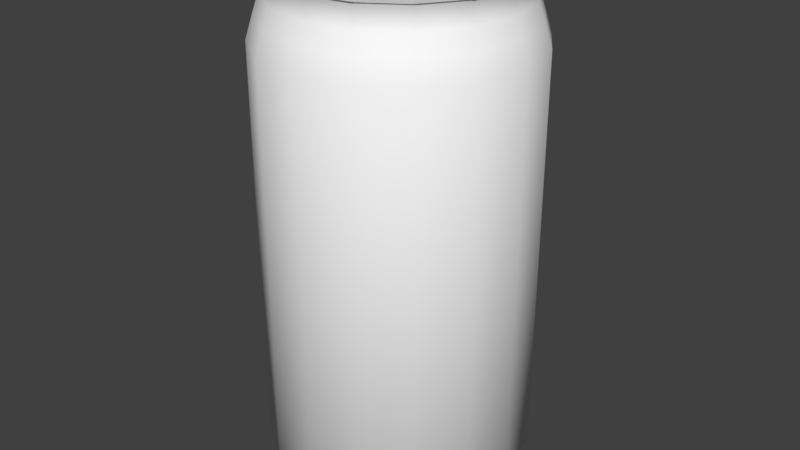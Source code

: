 # Source: fosters.blend  (saved by Blender 2.77.0; exported with 4.5.12 LTS)
import bpy
from mathutils import Matrix  # noqa: F401  (used for matrix-valued properties, if any)

bpy.ops.wm.read_factory_settings(use_empty=True)
scene = bpy.context.scene
scene.name = 'Scene'

# ---- collections
col_collection_1 = bpy.data.collections.new('Collection 1'); scene.collection.children.link(col_collection_1)

# ---- materials (node trees are filled in below, after node groups)
mat_aluminum = bpy.data.materials.new('Aluminum')
mat_aluminum.alpha_threshold = 0.0
mat_aluminum.use_transparent_shadow = False
mat_aluminum.diffuse_color = (1.0, 1.0, 1.0, 1.0)
mat_aluminum.specular_color = (0.4969, 0.4969, 0.4969)
mat_aluminum.roughness = 0.5
mat_aluminum.specular_intensity = 1.0

# ---- material node trees

# ---- world
world_world = bpy.data.worlds.new('World'); scene.world = world_world
world_world.color = (0.05088, 0.05088, 0.05088)
world_world.use_sun_shadow = False
world_world.sun_shadow_jitter_overblur = 0.0
world_world.cycles.sampling_method = 'MANUAL'

# ---- meshes
me_circle = bpy.data.meshes.new('Circle')
me_circle.from_pydata([(4.197e-09, 0.5273, 1.952), (-0.2018, 0.4871, 1.952), (-0.3728, 0.3728, 1.952), (-0.4871, 0.2018, 1.952), (-0.5273, -2.113e-08, 1.952), (-0.4871, -0.2018, 1.952), (-0.3728, -0.3728, 1.952), (-0.2018, -0.4871, 1.952), (-7.542e-08, -0.5273, 1.952), (0.2018, -0.4871, 1.952), (0.3728, -0.3728, 1.952), (0.4871, -0.2018, 1.952), (0.5273, 8.204e-09, 1.952), (0.4871, 0.2018, 1.952), (0.3728, 0.3728, 1.952), (0.2018, 0.4871, 1.952), (0.2126, 0.5133, 1.861), (0.3929, 0.3929, 1.861), (0.5133, 0.2126, 1.861), (0.5556, 8.645e-09, 1.861), (0.5133, -0.2126, 1.861), (0.3929, -0.3929, 1.861), (0.2126, -0.5133, 1.861), (-7.672e-08, -0.5556, 1.861), (-0.2126, -0.5133, 1.861), (-0.3929, -0.3929, 1.861), (-0.5133, -0.2126, 1.861), (-0.5556, -2.227e-08, 1.861), (-0.5133, 0.2126, 1.861), (-0.3929, 0.3929, 1.861), (-0.2126, 0.5133, 1.861), (7.176e-09, 0.5556, 1.861), (7.176e-09, 0.5556, 0.1608), (-0.2126, 0.5133, 0.1608), (-0.3929, 0.3929, 0.1608), (-0.5133, 0.2126, 0.1608), (-0.5556, -2.227e-08, 0.1608), (-0.5133, -0.2126, 0.1608), (-0.3929, -0.3929, 0.1608), (-0.2126, -0.5133, 0.1608), (-7.672e-08, -0.5556, 0.1608), (0.2126, -0.5133, 0.1608), (0.3929, -0.3929, 0.1608), (0.5133, -0.2126, 0.1608), (0.5556, 8.645e-09, 0.1608), (0.5133, 0.2126, 0.1608), (0.3929, 0.3929, 0.1608), (0.2126, 0.5133, 0.1608), (0.1869, 0.4513, 0.1217), (0.3454, 0.3454, 0.1217), (0.4513, 0.1869, 0.1217), (0.4885, 6.897e-09, 0.1217), (0.4513, -0.1869, 0.1217), (0.3454, -0.3454, 0.1217), (0.1869, -0.4513, 0.1217), (-7.215e-08, -0.4885, 0.1217), (-0.1869, -0.4513, 0.1217), (-0.3454, -0.3454, 0.1217), (-0.4513, -0.1869, 0.1217), (-0.4885, -2.028e-08, 0.1217), (-0.4513, 0.1869, 0.1217), (-0.3454, 0.3454, 0.1217), (-0.1869, 0.4513, 0.1217), (1.611e-09, 0.4885, 0.1217), (-6.668e-10, 0.4541, 0.06956), (-0.1738, 0.4195, 0.06956), (-0.3211, 0.3211, 0.06956), (-0.4195, 0.1738, 0.06956), (-0.4541, -1.951e-08, 0.06956), (-0.4195, -0.1738, 0.06956), (-0.3211, -0.3211, 0.06956), (-0.1738, -0.4195, 0.06956), (-6.924e-08, -0.4541, 0.06956), (0.1738, -0.4195, 0.06956), (0.3211, -0.3211, 0.06956), (0.4195, -0.1738, 0.06956), (0.4541, 5.757e-09, 0.06956), (0.4195, 0.1738, 0.06956), (0.3211, 0.3211, 0.06956), (0.1738, 0.4195, 0.06956), (0.1644, 0.3969, 0.0), (0.3037, 0.3037, 0.0), (0.3969, 0.1644, 0.0), (0.4296, 5.647e-09, 0.0), (0.3969, -0.1644, 0.0), (0.3037, -0.3037, 0.0), (0.1644, -0.3969, 0.0), (-6.801e-08, -0.4296, 0.0), (-0.1644, -0.3969, 0.0), (-0.3037, -0.3037, 0.0), (-0.3969, -0.1644, 0.0), (-0.4296, -1.825e-08, 0.0), (-0.3969, 0.1644, 0.0), (-0.3037, 0.3037, 0.0), (-0.1644, 0.3969, 0.0), (-3.149e-09, 0.4296, 0.0), (2.469e-09, 0.5019, 2.03), (-0.1921, 0.4637, 2.03), (-0.3549, 0.3549, 2.03), (-0.4637, 0.1921, 2.03), (-0.5019, -2.074e-08, 2.03), (-0.4637, -0.1921, 2.03), (-0.3549, -0.3549, 2.03), (-0.1921, -0.4637, 2.03), (-7.331e-08, -0.5019, 2.03), (0.1921, -0.4637, 2.03), (0.3549, -0.3549, 2.03), (0.4637, -0.1921, 2.03), (0.5019, 7.181e-09, 2.03), (0.4637, 0.1921, 2.03), (0.3549, 0.3549, 2.03), (0.1921, 0.4637, 2.03), (9.245e-10, 0.4828, 2.113), (-0.1848, 0.446, 2.113), (-0.3414, 0.3414, 2.113), (-0.446, 0.1848, 2.113), (-0.4828, -1.995e-08, 2.113), (-0.446, -0.1848, 2.113), (-0.3414, -0.3414, 2.113), (-0.1848, -0.446, 2.113), (-7.197e-08, -0.4828, 2.113), (0.1848, -0.446, 2.113), (0.3414, -0.3414, 2.113), (0.446, -0.1848, 2.113), (0.4828, 6.908e-09, 2.113), (0.446, 0.1848, 2.113), (0.3414, 0.3414, 2.113), (0.1848, 0.446, 2.113), (3.019e-09, 0.5037, 2.126), (-0.1927, 0.4653, 2.126), (-0.3561, 0.3561, 2.126), (-0.4653, 0.1927, 2.126), (-0.5037, -2.057e-08, 2.126), (-0.4653, -0.1927, 2.126), (-0.3561, -0.3561, 2.126), (-0.1927, -0.4653, 2.126), (-7.303e-08, -0.5037, 2.126), (0.1927, -0.4653, 2.126), (0.3561, -0.3561, 2.126), (0.4653, -0.1927, 2.126), (0.5037, 7.448e-09, 2.126), (0.4653, 0.1927, 2.126), (0.3561, 0.3561, 2.126), (0.1927, 0.4653, 2.126), (3.019e-09, 0.5037, 2.182), (-0.1927, 0.4653, 2.182), (-0.3561, 0.3561, 2.182), (-0.4653, 0.1927, 2.182), (-0.5037, -2.057e-08, 2.182), (-0.4653, -0.1927, 2.182), (-0.3561, -0.3561, 2.182), (-0.1927, -0.4653, 2.182), (-7.303e-08, -0.5037, 2.182), (0.1927, -0.4653, 2.182), (0.3561, -0.3561, 2.182), (0.4653, -0.1927, 2.182), (0.5037, 7.448e-09, 2.182), (0.4653, 0.1927, 2.182), (0.3561, 0.3561, 2.182), (0.1927, 0.4653, 2.182), (-3.498e-09, 0.452, 2.182), (-0.173, 0.4176, 2.182), (-0.3196, 0.3196, 2.182), (-0.4176, 0.173, 2.182), (-0.452, -1.923e-08, 2.182), (-0.4176, -0.173, 2.182), (-0.3196, -0.3196, 2.182), (-0.173, -0.4176, 2.182), (-7.175e-08, -0.452, 2.182), (0.173, -0.4176, 2.182), (0.3196, -0.3196, 2.182), (0.4176, -0.173, 2.182), (0.452, 5.921e-09, 2.182), (0.4176, 0.173, 2.182), (0.3196, 0.3196, 2.182), (0.173, 0.4176, 2.182), (-3.498e-09, 0.452, 2.091), (-0.173, 0.4176, 2.091), (-0.3196, 0.3196, 2.091), (-0.4176, 0.173, 2.091), (-0.452, -1.923e-08, 2.091), (-0.4176, -0.173, 2.091), (-0.3196, -0.3196, 2.091), (-0.173, -0.4176, 2.091), (-7.175e-08, -0.452, 2.091), (0.173, -0.4176, 2.091), (0.3196, -0.3196, 2.091), (0.4176, -0.173, 2.091), (0.452, 5.921e-09, 2.091), (0.4176, 0.173, 2.091), (0.3196, 0.3196, 2.091), (0.173, 0.4176, 2.091), (-5.675e-09, 0.4297, 2.091), (-0.1644, 0.397, 2.091), (-0.3038, 0.3038, 2.091), (-0.397, 0.1644, 2.091), (-0.4297, -1.892e-08, 2.091), (-0.397, -0.1644, 2.091), (-0.3038, -0.3038, 2.091), (-0.1644, -0.397, 2.091), (-7.055e-08, -0.4297, 2.091), (0.1644, -0.397, 2.091), (0.3038, -0.3038, 2.091), (0.397, -0.1644, 2.091), (0.4297, 4.983e-09, 2.091), (0.397, 0.1644, 2.091), (0.3038, 0.3038, 2.091), (0.1644, 0.397, 2.091), (-5.675e-09, 0.4297, 2.113), (-0.1644, 0.397, 2.113), (-0.3038, 0.3038, 2.113), (-0.397, 0.1644, 2.113), (-0.4297, -1.892e-08, 2.113), (-0.397, -0.1644, 2.113), (-0.3038, -0.3038, 2.113), (-0.1644, -0.397, 2.113), (-7.055e-08, -0.4297, 2.113), (0.1644, -0.397, 2.113), (0.3038, -0.3038, 2.113), (0.397, -0.1644, 2.113), (0.4297, 4.983e-09, 2.113), (0.397, 0.1644, 2.113), (0.3038, 0.3038, 2.113), (0.1644, 0.397, 2.113), (0.1354, 0.327, 0.0), (0.2502, 0.2502, 0.0), (0.327, 0.1354, 0.0), (0.3539, 4.653e-09, 0.0), (0.327, -0.1354, 0.0), (0.2502, -0.2502, 0.0), (0.1354, -0.327, 0.0), (-6.263e-08, -0.3539, 0.0), (-0.1354, -0.327, 0.0), (-0.2502, -0.2502, 0.0), (-0.327, -0.1354, 0.0), (-0.3539, -1.504e-08, 0.0), (-0.327, 0.1354, 0.0), (-0.2502, 0.2502, 0.0), (-0.1354, 0.327, 0.0), (-9.191e-09, 0.3539, 0.0), (0.1136, 0.2742, 0.02158), (0.2099, 0.2099, 0.02158), (0.2742, 0.1136, 0.02158), (0.2968, 3.301e-09, 0.02158), (0.2742, -0.1136, 0.02158), (0.2099, -0.2099, 0.02158), (0.1136, -0.2742, 0.02158), (-5.908e-08, -0.2968, 0.02158), (-0.1136, -0.2742, 0.02158), (-0.2099, -0.2099, 0.02158), (-0.2742, -0.1136, 0.02158), (-0.2968, -1.321e-08, 0.02158), (-0.2742, 0.1136, 0.02158), (-0.2099, 0.2099, 0.02158), (-0.1136, 0.2742, 0.02158), (-1.426e-08, 0.2968, 0.02158), (0.07702, 0.1859, 0.04624), (0.1423, 0.1423, 0.04624), (0.1859, 0.07702, 0.04624), (0.2013, 3.438e-09, 0.04624), (0.1859, -0.07702, 0.04624), (0.1423, -0.1423, 0.04624), (0.07702, -0.1859, 0.04624), (-5.339e-08, -0.2013, 0.04624), (-0.07702, -0.1859, 0.04624), (-0.1423, -0.1423, 0.04624), (-0.1859, -0.07702, 0.04624), (-0.2013, -7.76e-09, 0.04624), (-0.1859, 0.07702, 0.04624), (-0.1423, 0.1423, 0.04624), (-0.07702, 0.1859, 0.04624), (-2.3e-08, 0.2013, 0.04624)], [], [(22, 21, 10, 9), (34, 35, 28, 29), (16, 31, 0, 15), (44, 45, 18, 19), (31, 30, 1, 0), (39, 40, 23, 24), (32, 33, 30, 31), (27, 26, 5, 4), (20, 19, 12, 11), (33, 34, 29, 30), (19, 18, 13, 12), (38, 39, 24, 25), (29, 28, 3, 2), (42, 43, 20, 21), (28, 27, 4, 3), (45, 46, 17, 18), (57, 56, 39, 38), (58, 57, 38, 37), (49, 48, 47, 46), (56, 55, 40, 39), (55, 54, 41, 40), (63, 62, 33, 32), (48, 63, 32, 47), (54, 53, 42, 41), (53, 52, 43, 42), (36, 37, 26, 27), (52, 51, 44, 43), (62, 61, 34, 33), (59, 58, 37, 36), (51, 50, 45, 44), (50, 49, 46, 45), (60, 59, 36, 35), (71, 72, 55, 56), (67, 68, 59, 60), (74, 75, 52, 53), (66, 67, 60, 61), (79, 64, 63, 48), (75, 76, 51, 52), (72, 73, 54, 55), (64, 65, 62, 63), (78, 79, 48, 49), (73, 74, 53, 54), (69, 70, 57, 58), (76, 77, 50, 51), (70, 71, 56, 57), (65, 66, 61, 62), (61, 60, 35, 34), (68, 69, 58, 59), (77, 78, 49, 50), (23, 22, 9, 8), (41, 42, 21, 22), (18, 17, 14, 13), (43, 44, 19, 20), (26, 25, 6, 5), (40, 41, 22, 23), (21, 20, 11, 10), (10, 11, 107, 106), (25, 24, 7, 6), (35, 36, 27, 28), (24, 23, 8, 7), (37, 38, 25, 26), (30, 29, 2, 1), (47, 32, 31, 16), (17, 16, 15, 14), (46, 47, 16, 17), (87, 86, 73, 72), (83, 82, 77, 76), (94, 93, 66, 65), (90, 89, 70, 69), (86, 85, 74, 73), (82, 81, 78, 77), (93, 92, 67, 66), (89, 88, 71, 70), (85, 84, 75, 74), (81, 80, 79, 78), (80, 95, 64, 79), (92, 91, 68, 67), (88, 87, 72, 71), (84, 83, 76, 75), (95, 94, 65, 64), (91, 90, 69, 68), (11, 12, 108, 107), (4, 5, 101, 100), (6, 7, 103, 102), (13, 14, 110, 109), (12, 13, 109, 108), (5, 6, 102, 101), (8, 9, 105, 104), (3, 4, 100, 99), (1, 2, 98, 97), (0, 1, 97, 96), (2, 3, 99, 98), (15, 0, 96, 111), (9, 10, 106, 105), (14, 15, 111, 110), (7, 8, 104, 103), (99, 100, 116, 115), (103, 104, 120, 119), (111, 96, 112, 127), (108, 109, 125, 124), (106, 107, 123, 122), (107, 108, 124, 123), (97, 98, 114, 113), (100, 101, 117, 116), (105, 106, 122, 121), (101, 102, 118, 117), (102, 103, 119, 118), (104, 105, 121, 120), (110, 111, 127, 126), (96, 97, 113, 112), (109, 110, 126, 125), (98, 99, 115, 114), (126, 127, 143, 142), (112, 113, 129, 128), (125, 126, 142, 141), (114, 115, 131, 130), (115, 116, 132, 131), (119, 120, 136, 135), (127, 112, 128, 143), (124, 125, 141, 140), (122, 123, 139, 138), (123, 124, 140, 139), (113, 114, 130, 129), (116, 117, 133, 132), (121, 122, 138, 137), (117, 118, 134, 133), (118, 119, 135, 134), (120, 121, 137, 136), (132, 133, 149, 148), (137, 138, 154, 153), (133, 134, 150, 149), (134, 135, 151, 150), (136, 137, 153, 152), (142, 143, 159, 158), (128, 129, 145, 144), (141, 142, 158, 157), (130, 131, 147, 146), (131, 132, 148, 147), (135, 136, 152, 151), (143, 128, 144, 159), (140, 141, 157, 156), (138, 139, 155, 154), (139, 140, 156, 155), (129, 130, 146, 145), (151, 152, 168, 167), (159, 144, 160, 175), (156, 157, 173, 172), (154, 155, 171, 170), (155, 156, 172, 171), (145, 146, 162, 161), (148, 149, 165, 164), (153, 154, 170, 169), (149, 150, 166, 165), (150, 151, 167, 166), (152, 153, 169, 168), (158, 159, 175, 174), (144, 145, 161, 160), (157, 158, 174, 173), (146, 147, 163, 162), (147, 148, 164, 163), (174, 175, 191, 190), (160, 161, 177, 176), (173, 174, 190, 189), (162, 163, 179, 178), (163, 164, 180, 179), (167, 168, 184, 183), (175, 160, 176, 191), (172, 173, 189, 188), (170, 171, 187, 186), (171, 172, 188, 187), (161, 162, 178, 177), (164, 165, 181, 180), (169, 170, 186, 185), (165, 166, 182, 181), (166, 167, 183, 182), (168, 169, 185, 184), (180, 181, 197, 196), (185, 186, 202, 201), (181, 182, 198, 197), (182, 183, 199, 198), (184, 185, 201, 200), (190, 191, 207, 206), (176, 177, 193, 192), (189, 190, 206, 205), (178, 179, 195, 194), (179, 180, 196, 195), (183, 184, 200, 199), (191, 176, 192, 207), (188, 189, 205, 204), (186, 187, 203, 202), (187, 188, 204, 203), (177, 178, 194, 193), (199, 200, 216, 215), (207, 192, 208, 223), (204, 205, 221, 220), (202, 203, 219, 218), (203, 204, 220, 219), (193, 194, 210, 209), (196, 197, 213, 212), (201, 202, 218, 217), (197, 198, 214, 213), (198, 199, 215, 214), (200, 201, 217, 216), (206, 207, 223, 222), (192, 193, 209, 208), (205, 206, 222, 221), (194, 195, 211, 210), (195, 196, 212, 211), (219, 220, 221, 222, 223, 208, 209, 210, 211, 212, 213, 214, 215, 216, 217, 218), (92, 93, 237, 236), (85, 86, 230, 229), (93, 94, 238, 237), (86, 87, 231, 230), (94, 95, 239, 238), (87, 88, 232, 231), (95, 80, 224, 239), (80, 81, 225, 224), (88, 89, 233, 232), (81, 82, 226, 225), (89, 90, 234, 233), (82, 83, 227, 226), (90, 91, 235, 234), (83, 84, 228, 227), (91, 92, 236, 235), (84, 85, 229, 228), (229, 230, 246, 245), (237, 238, 254, 253), (230, 231, 247, 246), (238, 239, 255, 254), (231, 232, 248, 247), (239, 224, 240, 255), (224, 225, 241, 240), (232, 233, 249, 248), (225, 226, 242, 241), (233, 234, 250, 249), (226, 227, 243, 242), (234, 235, 251, 250), (227, 228, 244, 243), (235, 236, 252, 251), (228, 229, 245, 244), (236, 237, 253, 252), (253, 254, 270, 269), (246, 247, 263, 262), (254, 255, 271, 270), (247, 248, 264, 263), (255, 240, 256, 271), (240, 241, 257, 256), (248, 249, 265, 264), (241, 242, 258, 257), (249, 250, 266, 265), (242, 243, 259, 258), (250, 251, 267, 266), (243, 244, 260, 259), (251, 252, 268, 267), (244, 245, 261, 260), (252, 253, 269, 268), (245, 246, 262, 261), (271, 256, 257, 258, 259, 260, 261, 262, 263, 264, 265, 266, 267, 268, 269, 270)])
me_circle.polygons.foreach_set('use_smooth', [True] * 258)
_uv = me_circle.uv_layers.new(name='UVMap')
_uv.uv.foreach_set('vector', [0.6147, 0.9285, 0.685, 0.9285, 0.6832, 0.9808, 0.6165, 0.9808, 0.8759, 0.006329, 0.9375, 0.006329, 0.9375, 1.006, 0.8759, 1.006, 0.75, 0.9488, 0.7997, 0.9356, 0.8048, 0.9875, 0.7576, 1.0, 0.5063, 0.006329, 0.5679, 0.006329, 0.5679, 1.006, 0.5063, 1.006, 0.7997, 0.9356, 0.8647, 0.9285, 0.8665, 0.9808, 0.8048, 0.9875, 0.1982, 0.006329, 0.2598, 0.006329, 0.2598, 1.006, 0.1982, 1.006, 0.7527, 0.006329, 0.8143, 0.006329, 0.8143, 1.006, 0.7527, 1.006, 0.2997, 0.9356, 0.3647, 0.9285, 0.3665, 0.9808, 0.3048, 0.9875, 8.701e-08, 0.9488, 0.04973, 0.9356, 0.05484, 0.9875, 0.007644, 1.0, 0.8143, 0.006329, 0.8759, 0.006329, 0.8759, 1.006, 0.8143, 1.006, 0.04973, 0.9356, 0.1147, 0.9285, 0.1165, 0.9808, 0.05484, 0.9875, 0.1366, 0.006329, 0.1982, 0.006329, 0.1982, 1.006, 0.1366, 1.006, 0.935, 0.9285, 1.0, 0.9356, 0.9949, 0.9875, 0.9332, 0.9808, 0.383, 0.006329, 0.4446, 0.006329, 0.4446, 1.006, 0.383, 1.006, 0.25, 0.9488, 0.2997, 0.9356, 0.3048, 0.9875, 0.2576, 1.0, 0.5679, 0.006329, 0.6295, 0.006329, 0.6295, 1.006, 0.5679, 1.006, 0.196, 0.9773, 0.2485, 0.9521, 0.2547, 0.9714, 0.1949, 1.0, 0.1391, 0.9773, 0.196, 0.9773, 0.1949, 1.0, 0.1302, 1.0, 0.1391, 0.6467, 0.0866, 0.6719, 0.07049, 0.6526, 0.1302, 0.624, 0.2485, 0.9521, 0.2887, 0.9056, 0.3004, 0.9185, 0.2547, 0.9714, 0.2887, 0.9056, 0.3105, 0.8449, 0.3252, 0.8494, 0.3004, 0.9185, 0.04639, 0.7184, 0.02462, 0.7791, 0.0, 0.7746, 0.02475, 0.7055, 0.0866, 0.6719, 0.04639, 0.7184, 0.02475, 0.7055, 0.07049, 0.6526, 0.3105, 0.8449, 0.3105, 0.7791, 0.3252, 0.7746, 0.3252, 0.8494, 0.3105, 0.7791, 0.2887, 0.7184, 0.3004, 0.7055, 0.3252, 0.7746, 0.0134, 0.006329, 0.07501, 0.006329, 0.07501, 1.006, 0.0134, 1.006, 0.2887, 0.7184, 0.2485, 0.6719, 0.2547, 0.6526, 0.3004, 0.7055, 0.02462, 0.7791, 0.02462, 0.8449, 0.0, 0.8494, 0.0, 0.7746, 0.0866, 0.9521, 0.1391, 0.9773, 0.1302, 1.0, 0.07049, 0.9714, 0.2485, 0.6719, 0.196, 0.6467, 0.1949, 0.624, 0.2547, 0.6526, 0.196, 0.6467, 0.1391, 0.6467, 0.1302, 0.624, 0.1949, 0.624, 0.04639, 0.9056, 0.0866, 0.9521, 0.07049, 0.9714, 0.02475, 0.9185, 0.0, 0.0, 1.0, 0.0, 1.0, 1.0, 0.0, 1.0, 0.0, 0.0, 1.0, 0.0, 1.0, 1.0, 0.0, 1.0, 0.0, 0.0, 1.0, 0.0, 1.0, 1.0, 0.0, 1.0, 0.0, 0.0, 1.0, 0.0, 1.0, 1.0, 0.0, 1.0, 0.0, 0.0, 1.0, 0.0, 1.0, 1.0, 0.0, 1.0, 0.0, 0.0, 1.0, 0.0, 1.0, 1.0, 0.0, 1.0, 0.0, 0.0, 1.0, 0.0, 1.0, 1.0, 0.0, 1.0, 0.0, 0.0, 1.0, 0.0, 1.0, 1.0, 0.0, 1.0, 0.0, 0.0, 1.0, 0.0, 1.0, 1.0, 0.0, 1.0, 0.0, 0.0, 1.0, 0.0, 1.0, 1.0, 0.0, 1.0, 0.0, 0.0, 1.0, 0.0, 1.0, 1.0, 0.0, 1.0, 0.0, 0.0, 1.0, 0.0, 1.0, 1.0, 0.0, 1.0, 0.0, 0.0, 1.0, 0.0, 1.0, 1.0, 0.0, 1.0, 0.0, 0.0, 1.0, 0.0, 1.0, 1.0, 0.0, 1.0, 0.02462, 0.8449, 0.04639, 0.9056, 0.02475, 0.9185, 0.0, 0.8494, 0.0, 0.0, 1.0, 0.0, 1.0, 1.0, 0.0, 1.0, 0.0, 0.0, 1.0, 0.0, 1.0, 1.0, 0.0, 1.0, 0.5497, 0.9356, 0.6147, 0.9285, 0.6165, 0.9808, 0.5548, 0.9875, 0.3214, 0.006329, 0.383, 0.006329, 0.383, 1.006, 0.3214, 1.006, 0.1147, 0.9285, 0.185, 0.9285, 0.1832, 0.9808, 0.1165, 0.9808, 0.4446, 0.006329, 0.5063, 0.006329, 0.5063, 1.006, 0.4446, 1.006, 0.3647, 0.9285, 0.435, 0.9285, 0.4332, 0.9808, 0.3665, 0.9808, 0.2598, 0.006329, 0.3214, 0.006329, 0.3214, 1.006, 0.2598, 1.006, 0.685, 0.9285, 0.75, 0.9356, 0.7449, 0.9875, 0.6832, 0.9808, 0.0, 0.0, 1.0, 0.0, 1.0, 1.0, 0.0, 1.0, 0.435, 0.9285, 0.5, 0.9356, 0.4949, 0.9875, 0.4332, 0.9808, 0.9375, 0.006329, 0.9991, 0.006329, 0.9991, 1.006, 0.9375, 1.006, 0.5, 0.9488, 0.5497, 0.9356, 0.5548, 0.9875, 0.5076, 1.0, 0.07501, 0.006329, 0.1366, 0.006329, 0.1366, 1.006, 0.07501, 1.006, 0.8647, 0.9285, 0.935, 0.9285, 0.9332, 0.9808, 0.8665, 0.9808, 0.6911, 0.006329, 0.7527, 0.006329, 0.7527, 1.006, 0.6911, 1.006, 0.185, 0.9285, 0.25, 0.9356, 0.2449, 0.9875, 0.1832, 0.9808, 0.6295, 0.006329, 0.6911, 0.006329, 0.6911, 1.006, 0.6295, 1.006, 0.0, 0.0, 1.0, 0.0, 1.0, 1.0, 0.0, 1.0, 0.0, 0.0, 1.0, 0.0, 1.0, 1.0, 0.0, 1.0, 0.0, 0.0, 1.0, 0.0, 1.0, 1.0, 0.0, 1.0, 0.0, 0.0, 1.0, 0.0, 1.0, 1.0, 0.0, 1.0, 0.0, 0.0, 1.0, 0.0, 1.0, 1.0, 0.0, 1.0, 0.0, 0.0, 1.0, 0.0, 1.0, 1.0, 0.0, 1.0, 0.0, 0.0, 1.0, 0.0, 1.0, 1.0, 0.0, 1.0, 0.0, 0.0, 1.0, 0.0, 1.0, 1.0, 0.0, 1.0, 0.0, 0.0, 1.0, 0.0, 1.0, 1.0, 0.0, 1.0, 0.0, 0.0, 1.0, 0.0, 1.0, 1.0, 0.0, 1.0, 0.0, 0.0, 1.0, 0.0, 1.0, 1.0, 0.0, 1.0, 0.0, 0.0, 1.0, 0.0, 1.0, 1.0, 0.0, 1.0, 0.0, 0.0, 1.0, 0.0, 1.0, 1.0, 0.0, 1.0, 0.0, 0.0, 1.0, 0.0, 1.0, 1.0, 0.0, 1.0, 0.0, 0.0, 1.0, 0.0, 1.0, 1.0, 0.0, 1.0, 0.0, 0.0, 1.0, 0.0, 1.0, 1.0, 0.0, 1.0, 0.0, 0.0, 1.0, 0.0, 1.0, 1.0, 0.0, 1.0, 0.0, 0.0, 1.0, 0.0, 1.0, 1.0, 0.0, 1.0, 0.0, 0.0, 1.0, 0.0, 1.0, 1.0, 0.0, 1.0, 0.0, 0.0, 1.0, 0.0, 1.0, 1.0, 0.0, 1.0, 0.0, 0.0, 1.0, 0.0, 1.0, 1.0, 0.0, 1.0, 0.0, 0.0, 1.0, 0.0, 1.0, 1.0, 0.0, 1.0, 0.0, 0.0, 1.0, 0.0, 1.0, 1.0, 0.0, 1.0, 0.0, 0.0, 1.0, 0.0, 1.0, 1.0, 0.0, 1.0, 0.0, 0.0, 1.0, 0.0, 1.0, 1.0, 0.0, 1.0, 0.0, 0.0, 1.0, 0.0, 1.0, 1.0, 0.0, 1.0, 0.0, 0.0, 1.0, 0.0, 1.0, 1.0, 0.0, 1.0, 0.0, 0.0, 1.0, 0.0, 1.0, 1.0, 0.0, 1.0, 0.0, 0.0, 1.0, 0.0, 1.0, 1.0, 0.0, 1.0, 0.0, 0.0, 1.0, 0.0, 1.0, 1.0, 0.0, 1.0, 0.0, 0.0, 1.0, 0.0, 1.0, 1.0, 0.0, 1.0, 0.0, 0.0, 1.0, 0.0, 1.0, 1.0, 0.0, 1.0, 0.0, 0.0, 1.0, 0.0, 1.0, 1.0, 0.0, 1.0, 0.0, 0.0, 1.0, 0.0, 1.0, 1.0, 0.0, 1.0, 0.0, 0.0, 1.0, 0.0, 1.0, 1.0, 0.0, 1.0, 0.0, 0.0, 1.0, 0.0, 1.0, 1.0, 0.0, 1.0, 0.0, 0.0, 1.0, 0.0, 1.0, 1.0, 0.0, 1.0, 0.0, 0.0, 1.0, 0.0, 1.0, 1.0, 0.0, 1.0, 0.0, 0.0, 1.0, 0.0, 1.0, 1.0, 0.0, 1.0, 0.0, 0.0, 1.0, 0.0, 1.0, 1.0, 0.0, 1.0, 0.0, 0.0, 1.0, 0.0, 1.0, 1.0, 0.0, 1.0, 0.0, 0.0, 1.0, 0.0, 1.0, 1.0, 0.0, 1.0, 0.0, 0.0, 1.0, 0.0, 1.0, 1.0, 0.0, 1.0, 0.0, 0.0, 1.0, 0.0, 1.0, 1.0, 0.0, 1.0, 0.0, 0.0, 1.0, 0.0, 1.0, 1.0, 0.0, 1.0, 0.0, 0.0, 1.0, 0.0, 1.0, 1.0, 0.0, 1.0, 0.0, 0.0, 1.0, 0.0, 1.0, 1.0, 0.0, 1.0, 0.0, 0.0, 1.0, 0.0, 1.0, 1.0, 0.0, 1.0, 0.0, 0.0, 1.0, 0.0, 1.0, 1.0, 0.0, 1.0, 0.0, 0.0, 1.0, 0.0, 1.0, 1.0, 0.0, 1.0, 0.0, 0.0, 1.0, 0.0, 1.0, 1.0, 0.0, 1.0, 0.0, 0.0, 1.0, 0.0, 1.0, 1.0, 0.0, 1.0, 0.0, 0.0, 1.0, 0.0, 1.0, 1.0, 0.0, 1.0, 0.0, 0.0, 1.0, 0.0, 1.0, 1.0, 0.0, 1.0, 0.0, 0.0, 1.0, 0.0, 1.0, 1.0, 0.0, 1.0, 0.0, 0.0, 1.0, 0.0, 1.0, 1.0, 0.0, 1.0, 0.0, 0.0, 1.0, 0.0, 1.0, 1.0, 0.0, 1.0, 0.0, 0.0, 1.0, 0.0, 1.0, 1.0, 0.0, 1.0, 0.0, 0.0, 1.0, 0.0, 1.0, 1.0, 0.0, 1.0, 0.0, 0.0, 1.0, 0.0, 1.0, 1.0, 0.0, 1.0, 0.0, 0.0, 1.0, 0.0, 1.0, 1.0, 0.0, 1.0, 0.0, 0.0, 1.0, 0.0, 1.0, 1.0, 0.0, 1.0, 0.0, 0.0, 1.0, 0.0, 1.0, 1.0, 0.0, 1.0, 0.0, 0.0, 1.0, 0.0, 1.0, 1.0, 0.0, 1.0, 0.0, 0.0, 1.0, 0.0, 1.0, 1.0, 0.0, 1.0, 0.0, 0.0, 1.0, 0.0, 1.0, 1.0, 0.0, 1.0, 0.0, 0.0, 1.0, 0.0, 1.0, 1.0, 0.0, 1.0, 0.0, 0.0, 1.0, 0.0, 1.0, 1.0, 0.0, 1.0, 0.0, 0.0, 1.0, 0.0, 1.0, 1.0, 0.0, 1.0, 0.0, 0.0, 1.0, 0.0, 1.0, 1.0, 0.0, 1.0, 0.0, 0.0, 1.0, 0.0, 1.0, 1.0, 0.0, 1.0, 0.0, 0.0, 1.0, 0.0, 1.0, 1.0, 0.0, 1.0, 0.0, 0.0, 1.0, 0.0, 1.0, 1.0, 0.0, 1.0, 0.0, 0.0, 1.0, 0.0, 1.0, 1.0, 0.0, 1.0, 0.0, 0.0, 1.0, 0.0, 1.0, 1.0, 0.0, 1.0, 0.0, 0.0, 1.0, 0.0, 1.0, 1.0, 0.0, 1.0, 0.0, 0.0, 1.0, 0.0, 1.0, 1.0, 0.0, 1.0, 0.0, 0.0, 1.0, 0.0, 1.0, 1.0, 0.0, 1.0, 0.0, 0.0, 1.0, 0.0, 1.0, 1.0, 0.0, 1.0, 0.0, 0.0, 1.0, 0.0, 1.0, 1.0, 0.0, 1.0, 0.0, 0.0, 1.0, 0.0, 1.0, 1.0, 0.0, 1.0, 0.0, 0.0, 1.0, 0.0, 1.0, 1.0, 0.0, 1.0, 0.0, 0.0, 1.0, 0.0, 1.0, 1.0, 0.0, 1.0, 0.0, 0.0, 1.0, 0.0, 1.0, 1.0, 0.0, 1.0, 0.0, 0.0, 1.0, 0.0, 1.0, 1.0, 0.0, 1.0, 0.0, 0.0, 1.0, 0.0, 1.0, 1.0, 0.0, 1.0, 0.0, 0.0, 1.0, 0.0, 1.0, 1.0, 0.0, 1.0, 0.0, 0.0, 1.0, 0.0, 1.0, 1.0, 0.0, 1.0, 0.0, 0.0, 1.0, 0.0, 1.0, 1.0, 0.0, 1.0, 0.0, 0.0, 1.0, 0.0, 1.0, 1.0, 0.0, 1.0, 0.0, 0.0, 1.0, 0.0, 1.0, 1.0, 0.0, 1.0, 0.0, 0.0, 1.0, 0.0, 1.0, 1.0, 0.0, 1.0, 0.0, 0.0, 1.0, 0.0, 1.0, 1.0, 0.0, 1.0, 0.0, 0.0, 1.0, 0.0, 1.0, 1.0, 0.0, 1.0, 0.0, 0.0, 1.0, 0.0, 1.0, 1.0, 0.0, 1.0, 0.0, 0.0, 1.0, 0.0, 1.0, 1.0, 0.0, 1.0, 0.0, 0.0, 1.0, 0.0, 1.0, 1.0, 0.0, 1.0, 0.0, 0.0, 1.0, 0.0, 1.0, 1.0, 0.0, 1.0, 0.0, 0.0, 1.0, 0.0, 1.0, 1.0, 0.0, 1.0, 0.0, 0.0, 1.0, 0.0, 1.0, 1.0, 0.0, 1.0, 0.0, 0.0, 1.0, 0.0, 1.0, 1.0, 0.0, 1.0, 0.0, 0.0, 1.0, 0.0, 1.0, 1.0, 0.0, 1.0, 0.0, 0.0, 1.0, 0.0, 1.0, 1.0, 0.0, 1.0, 0.0, 0.0, 1.0, 0.0, 1.0, 1.0, 0.0, 1.0, 0.0, 0.0, 1.0, 0.0, 1.0, 1.0, 0.0, 1.0, 0.0, 0.0, 1.0, 0.0, 1.0, 1.0, 0.0, 1.0, 0.0, 0.0, 1.0, 0.0, 1.0, 1.0, 0.0, 1.0, 0.0, 0.0, 1.0, 0.0, 1.0, 1.0, 0.0, 1.0, 0.0, 0.0, 1.0, 0.0, 1.0, 1.0, 0.0, 1.0, 0.0, 0.0, 1.0, 0.0, 1.0, 1.0, 0.0, 1.0, 0.0, 0.0, 1.0, 0.0, 1.0, 1.0, 0.0, 1.0, 0.0, 0.0, 1.0, 0.0, 1.0, 1.0, 0.0, 1.0, 0.0, 0.0, 1.0, 0.0, 1.0, 1.0, 0.0, 1.0, 0.0, 0.0, 1.0, 0.0, 1.0, 1.0, 0.0, 1.0, 0.0, 0.0, 1.0, 0.0, 1.0, 1.0, 0.0, 1.0, 0.0, 0.0, 1.0, 0.0, 1.0, 1.0, 0.0, 1.0, 0.0, 0.0, 1.0, 0.0, 1.0, 1.0, 0.0, 1.0, 0.0, 0.0, 1.0, 0.0, 1.0, 1.0, 0.0, 1.0, 0.0, 0.0, 1.0, 0.0, 1.0, 1.0, 0.0, 1.0, 0.0, 0.0, 1.0, 0.0, 1.0, 1.0, 0.0, 1.0, 0.0, 0.0, 1.0, 0.0, 1.0, 1.0, 0.0, 1.0, 0.0, 0.0, 1.0, 0.0, 1.0, 1.0, 0.0, 1.0, 0.0, 0.0, 1.0, 0.0, 1.0, 1.0, 0.0, 1.0, 0.0, 0.0, 1.0, 0.0, 1.0, 1.0, 0.0, 1.0, 0.0, 0.0, 1.0, 0.0, 1.0, 1.0, 0.0, 1.0, 0.0, 0.0, 1.0, 0.0, 1.0, 1.0, 0.0, 1.0, 0.0, 0.0, 1.0, 0.0, 1.0, 1.0, 0.0, 1.0, 0.0, 0.0, 1.0, 0.0, 1.0, 1.0, 0.0, 1.0, 0.0, 0.0, 1.0, 0.0, 1.0, 1.0, 0.0, 1.0, 0.0, 0.0, 1.0, 0.0, 1.0, 1.0, 0.0, 1.0, 0.0, 0.0, 1.0, 0.0, 1.0, 1.0, 0.0, 1.0, 0.0, 0.0, 1.0, 0.0, 1.0, 1.0, 0.0, 1.0, 0.0, 0.0, 1.0, 0.0, 1.0, 1.0, 0.0, 1.0, 0.0, 0.0, 1.0, 0.0, 1.0, 1.0, 0.0, 1.0, 0.0, 0.0, 1.0, 0.0, 1.0, 1.0, 0.0, 1.0, 0.0, 0.0, 1.0, 0.0, 1.0, 1.0, 0.0, 1.0, 0.0, 0.0, 1.0, 0.0, 1.0, 1.0, 0.0, 1.0, 0.0, 0.0, 1.0, 0.0, 1.0, 1.0, 0.0, 1.0, 0.0, 0.0, 1.0, 0.0, 1.0, 1.0, 0.0, 1.0, 0.0, 0.0, 1.0, 0.0, 1.0, 1.0, 0.0, 1.0, 0.0, 0.0, 1.0, 0.0, 1.0, 1.0, 0.0, 1.0, 0.0, 0.0, 1.0, 0.0, 1.0, 1.0, 0.0, 1.0, 0.0, 0.0, 1.0, 0.0, 1.0, 1.0, 0.0, 1.0, 0.5, 1.0, 0.6913, 0.9619, 0.8536, 0.8536, 0.9619, 0.6913, 1.0, 0.5, 0.9619, 0.3087, 0.8536, 0.1464, 0.6913, 0.03806, 0.5, 0.0, 0.3087, 0.03806, 0.1464, 0.1464, 0.03806, 0.3087, 0.0, 0.5, 0.03806, 0.6913, 0.1464, 0.8536, 0.3087, 0.9619, 1.0, 0.0, 0.0, 0.0, 0.0, 0.0, 1.0, 0.0, 1.0, 0.0, 0.0, 0.0, 0.0, 0.0, 1.0, 0.0, 1.0, 0.0, 0.0, 0.0, 0.0, 0.0, 1.0, 0.0, 1.0, 0.0, 0.0, 0.0, 0.0, 0.0, 1.0, 0.0, 1.0, 0.0, 0.0, 0.0, 0.0, 0.0, 1.0, 0.0, 1.0, 0.0, 0.0, 0.0, 0.0, 0.0, 1.0, 0.0, 1.0, 0.0, 0.0, 0.0, 0.0, 0.0, 1.0, 0.0, 1.0, 0.0, 0.0, 0.0, 0.0, 0.0, 1.0, 0.0, 1.0, 0.0, 0.0, 0.0, 0.0, 0.0, 1.0, 0.0, 1.0, 0.0, 0.0, 0.0, 0.0, 0.0, 1.0, 0.0, 1.0, 0.0, 0.0, 0.0, 0.0, 0.0, 1.0, 0.0, 1.0, 0.0, 0.0, 0.0, 0.0, 0.0, 1.0, 0.0, 1.0, 0.0, 0.0, 0.0, 0.0, 0.0, 1.0, 0.0, 1.0, 0.0, 0.0, 0.0, 0.0, 0.0, 1.0, 0.0, 1.0, 0.0, 0.0, 0.0, 0.0, 0.0, 1.0, 0.0, 1.0, 0.0, 0.0, 0.0, 0.0, 0.0, 1.0, 0.0, 1.0, 0.0, 0.0, 0.0, 0.0, 0.0, 1.0, 0.0, 1.0, 0.0, 0.0, 0.0, 0.0, 0.0, 1.0, 0.0, 1.0, 0.0, 0.0, 0.0, 0.0, 0.0, 1.0, 0.0, 1.0, 0.0, 0.0, 0.0, 0.0, 0.0, 1.0, 0.0, 1.0, 0.0, 0.0, 0.0, 0.0, 0.0, 1.0, 0.0, 1.0, 0.0, 0.0, 0.0, 0.0, 0.0, 1.0, 0.0, 1.0, 0.0, 0.0, 0.0, 0.0, 0.0, 1.0, 0.0, 1.0, 0.0, 0.0, 0.0, 0.0, 0.0, 1.0, 0.0, 1.0, 0.0, 0.0, 0.0, 0.0, 0.0, 1.0, 0.0, 1.0, 0.0, 0.0, 0.0, 0.0, 0.0, 1.0, 0.0, 1.0, 0.0, 0.0, 0.0, 0.0, 0.0, 1.0, 0.0, 1.0, 0.0, 0.0, 0.0, 0.0, 0.0, 1.0, 0.0, 1.0, 0.0, 0.0, 0.0, 0.0, 0.0, 1.0, 0.0, 1.0, 0.0, 0.0, 0.0, 0.0, 0.0, 1.0, 0.0, 1.0, 0.0, 0.0, 0.0, 0.0, 0.0, 1.0, 0.0, 1.0, 0.0, 0.0, 0.0, 0.0, 0.0, 1.0, 0.0, 1.0, 0.0, 0.0, 0.0, 0.0, 0.0, 1.0, 0.0, 1.0, 0.0, 0.0, 0.0, 0.0, 0.0, 1.0, 0.0, 1.0, 0.0, 0.0, 0.0, 0.0, 0.0, 1.0, 0.0, 1.0, 0.0, 0.0, 0.0, 0.0, 0.0, 1.0, 0.0, 1.0, 0.0, 0.0, 0.0, 0.0, 0.0, 1.0, 0.0, 1.0, 0.0, 0.0, 0.0, 0.0, 0.0, 1.0, 0.0, 1.0, 0.0, 0.0, 0.0, 0.0, 0.0, 1.0, 0.0, 1.0, 0.0, 0.0, 0.0, 0.0, 0.0, 1.0, 0.0, 1.0, 0.0, 0.0, 0.0, 0.0, 0.0, 1.0, 0.0, 1.0, 0.0, 0.0, 0.0, 0.0, 0.0, 1.0, 0.0, 1.0, 0.0, 0.0, 0.0, 0.0, 0.0, 1.0, 0.0, 1.0, 0.0, 0.0, 0.0, 0.0, 0.0, 1.0, 0.0, 1.0, 0.0, 0.0, 0.0, 0.0, 0.0, 1.0, 0.0, 1.0, 0.0, 0.0, 0.0, 0.0, 0.0, 1.0, 0.0, 1.0, 0.0, 0.0, 0.0, 0.0, 0.0, 1.0, 0.0, 1.0, 0.0, 0.0, 0.0, 0.0, 0.0, 1.0, 0.0, 0.0, 0.0, 1.0, 0.0, 1.0, 0.0, 1.0, 0.0, 1.0, 0.0, 1.0, 0.0, 1.0, 0.0, 1.0, 0.0, 1.0, 0.0, 1.0, 0.0, 1.0, 0.0, 1.0, 0.0, 1.0, 0.0, 1.0, 0.0, 1.0, 0.0, 1.0, 0.0])
me_circle.materials.append(mat_aluminum)
me_circle.use_remesh_preserve_volume = False
me_circle.use_remesh_preserve_attributes = False
me_circle.use_mirror_vertex_groups = False
me_circle.update()

# ---- objects
ob_fosters = bpy.data.objects.new('Fosters', me_circle)

# ---- transforms, parenting, visibility, modifiers, constraints
ob_fosters.location = (0.0, 0.0, 0.01446)
ob_fosters.lineart.crease_threshold = 0.0

# ---- collection membership
col_collection_1.objects.link(ob_fosters)

# ---- scene / render settings (as saved in the file)
scene.frame_start = 1; scene.frame_end = 250; scene.frame_set(1)
scene.render.engine = 'BLENDER_EEVEE_NEXT'
scene.render.resolution_percentage = 50
scene.render.dither_intensity = 0.0
scene.cycles.use_denoising = False
scene.cycles.samples = 128
scene.cycles.sampling_pattern = 'TABULATED_SOBOL'
scene.cycles.light_sampling_threshold = 0.0
scene.cycles.use_adaptive_sampling = False
scene.cycles.use_light_tree = False
scene.cycles.blur_glossy = 0.0
scene.cycles.sample_clamp_indirect = 0.0
scene.view_settings.view_transform = 'Standard'
bpy.context.view_layer.update()

# ---- added for rendering (the .blend has no active camera and no usable light): camera, sun
cam_auto = bpy.data.cameras.new('AutoCamera')
cam_auto.lens = 50.0
cam_auto.sensor_width = 36.0
cam_auto.clip_end = 1000.0
ob_auto_camera = bpy.data.objects.new('AutoCamera', cam_auto)
scene.collection.objects.link(ob_auto_camera)
ob_auto_camera.location = (2.48815, -2.98578, 3.09614)
ob_auto_camera.rotation_euler = (1.09748, -7.21219e-08, 0.694738)
scene.camera = ob_auto_camera
light_auto_sun = bpy.data.lights.new('AutoSun', 'SUN')
light_auto_sun.energy = 3.0
light_auto_sun.angle = 0.0523599
ob_auto_sun = bpy.data.objects.new('AutoSun', light_auto_sun)
scene.collection.objects.link(ob_auto_sun)
ob_auto_sun.rotation_euler = (0.872665, 0.174533, 0.523599)
bpy.context.view_layer.update()
